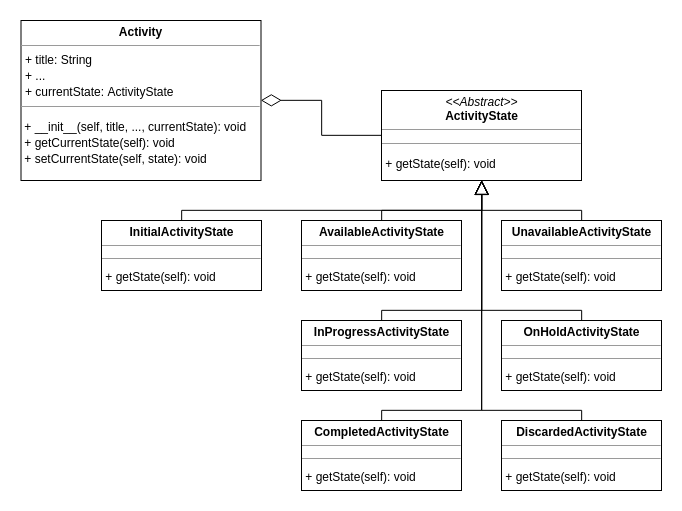

The diagram above was exported from draw.io. Its source (the exported page's mxGraphModel, read from the mxfile embedded in the PNG):
<mxGraphModel dx="1989" dy="696" grid="1" gridSize="10" guides="1" tooltips="1" connect="1" arrows="1" fold="1" page="1" pageScale="1" pageWidth="827" pageHeight="1169" math="0" shadow="0">
  <root>
    <mxCell id="0" />
    <mxCell id="1" parent="0" />
    <mxCell id="VNG9XkiSlQ32UfaWC3at-72" value="&lt;p style=&quot;margin: 4px 0px 0px ; text-align: center ; line-height: 120%&quot;&gt;&lt;b&gt;Activity&lt;/b&gt;&lt;/p&gt;&lt;hr size=&quot;1&quot;&gt;&lt;p style=&quot;margin: 0px ; margin-left: 4px&quot;&gt;&lt;span style=&quot;line-height: 140%&quot;&gt;+ title: String&lt;/span&gt;&lt;br&gt;&lt;/p&gt;&lt;p style=&quot;margin: 0px 0px 0px 4px ; line-height: 140%&quot;&gt;+ ...&lt;/p&gt;&lt;p style=&quot;margin: 0px 0px 0px 4px ; line-height: 140%&quot;&gt;+ currentState: ActivityState&lt;/p&gt;&lt;hr size=&quot;1&quot;&gt;&lt;p style=&quot;line-height: 140%&quot;&gt;&amp;nbsp;+ __init__(self, title, ..., currentState): void&lt;br&gt;&amp;nbsp;+ getCurrentState(self): void&lt;br&gt;&amp;nbsp;+ setCurrentState(self, state): void&lt;/p&gt;" style="verticalAlign=top;align=left;overflow=fill;fontSize=12;fontFamily=Helvetica;html=1;" vertex="1" parent="1">
      <mxGeometry x="-0.5" y="560" width="240" height="160" as="geometry" />
    </mxCell>
    <mxCell id="VNG9XkiSlQ32UfaWC3at-74" value="&lt;p style=&quot;margin: 4px 0px 0px ; text-align: center ; line-height: 120%&quot;&gt;&lt;i&gt;&amp;lt;&amp;lt;Abstract&amp;gt;&amp;gt;&lt;/i&gt;&lt;br&gt;&lt;b&gt;ActivityState&lt;/b&gt;&lt;/p&gt;&lt;hr size=&quot;1&quot;&gt;&lt;p style=&quot;margin: 0px 0px 0px 4px ; font-size: 1px&quot;&gt;&lt;br&gt;&lt;/p&gt;&lt;hr size=&quot;1&quot;&gt;&lt;p style=&quot;line-height: 140%&quot;&gt;&amp;nbsp;+ getState(self): void&lt;/p&gt;" style="verticalAlign=top;align=left;overflow=fill;fontSize=12;fontFamily=Helvetica;html=1;" vertex="1" parent="1">
      <mxGeometry x="360" y="630" width="200" height="90" as="geometry" />
    </mxCell>
    <mxCell id="VNG9XkiSlQ32UfaWC3at-109" style="edgeStyle=orthogonalEdgeStyle;rounded=0;orthogonalLoop=1;jettySize=auto;html=1;exitX=0.5;exitY=0;exitDx=0;exitDy=0;endArrow=block;endFill=0;endSize=12;strokeWidth=1;" edge="1" parent="1" source="VNG9XkiSlQ32UfaWC3at-75">
      <mxGeometry relative="1" as="geometry">
        <mxPoint x="460" y="720" as="targetPoint" />
        <Array as="points">
          <mxPoint x="160" y="750" />
          <mxPoint x="460" y="750" />
        </Array>
      </mxGeometry>
    </mxCell>
    <mxCell id="VNG9XkiSlQ32UfaWC3at-75" value="&lt;p style=&quot;margin: 4px 0px 0px ; text-align: center ; line-height: 120%&quot;&gt;&lt;b&gt;InitialActivityState&lt;/b&gt;&lt;/p&gt;&lt;hr size=&quot;1&quot;&gt;&lt;p style=&quot;margin: 0px 0px 0px 4px ; font-size: 1px ; line-height: 20%&quot;&gt;&lt;br&gt;&lt;/p&gt;&lt;hr size=&quot;1&quot;&gt;&lt;p style=&quot;line-height: 100%&quot;&gt;&amp;nbsp;+ getState(self): void&lt;/p&gt;" style="verticalAlign=top;align=left;overflow=fill;fontSize=12;fontFamily=Helvetica;html=1;" vertex="1" parent="1">
      <mxGeometry x="80" y="760" width="160" height="70" as="geometry" />
    </mxCell>
    <mxCell id="VNG9XkiSlQ32UfaWC3at-110" style="edgeStyle=orthogonalEdgeStyle;rounded=0;orthogonalLoop=1;jettySize=auto;html=1;exitX=0.5;exitY=0;exitDx=0;exitDy=0;entryX=0.5;entryY=1;entryDx=0;entryDy=0;endArrow=block;endFill=0;endSize=12;strokeWidth=1;" edge="1" parent="1" source="VNG9XkiSlQ32UfaWC3at-76" target="VNG9XkiSlQ32UfaWC3at-74">
      <mxGeometry relative="1" as="geometry">
        <Array as="points">
          <mxPoint x="360" y="850" />
          <mxPoint x="460" y="850" />
        </Array>
      </mxGeometry>
    </mxCell>
    <mxCell id="VNG9XkiSlQ32UfaWC3at-76" value="&lt;p style=&quot;margin: 4px 0px 0px ; text-align: center ; line-height: 120%&quot;&gt;&lt;b&gt;InProgressActivityState&lt;/b&gt;&lt;/p&gt;&lt;hr size=&quot;1&quot;&gt;&lt;p style=&quot;margin: 0px 0px 0px 4px ; font-size: 1px ; line-height: 20%&quot;&gt;&lt;br&gt;&lt;/p&gt;&lt;hr size=&quot;1&quot;&gt;&lt;p style=&quot;line-height: 100%&quot;&gt;&amp;nbsp;+ getState(self): void&lt;/p&gt;" style="verticalAlign=top;align=left;overflow=fill;fontSize=12;fontFamily=Helvetica;html=1;" vertex="1" parent="1">
      <mxGeometry x="280" y="860" width="160" height="70" as="geometry" />
    </mxCell>
    <mxCell id="VNG9XkiSlQ32UfaWC3at-108" style="edgeStyle=orthogonalEdgeStyle;rounded=0;orthogonalLoop=1;jettySize=auto;html=1;exitX=0.5;exitY=0;exitDx=0;exitDy=0;entryX=0.5;entryY=1;entryDx=0;entryDy=0;endArrow=block;endFill=0;endSize=12;strokeWidth=1;" edge="1" parent="1" source="VNG9XkiSlQ32UfaWC3at-77" target="VNG9XkiSlQ32UfaWC3at-74">
      <mxGeometry relative="1" as="geometry">
        <Array as="points">
          <mxPoint x="560" y="750" />
          <mxPoint x="460" y="750" />
        </Array>
      </mxGeometry>
    </mxCell>
    <mxCell id="VNG9XkiSlQ32UfaWC3at-77" value="&lt;p style=&quot;margin: 4px 0px 0px ; text-align: center ; line-height: 120%&quot;&gt;&lt;b&gt;UnavailableActivityState&lt;/b&gt;&lt;/p&gt;&lt;hr size=&quot;1&quot;&gt;&lt;p style=&quot;margin: 0px 0px 0px 4px ; font-size: 1px ; line-height: 20%&quot;&gt;&lt;br&gt;&lt;/p&gt;&lt;hr size=&quot;1&quot;&gt;&lt;p style=&quot;line-height: 100%&quot;&gt;&amp;nbsp;+ getState(self): void&lt;/p&gt;" style="verticalAlign=top;align=left;overflow=fill;fontSize=12;fontFamily=Helvetica;html=1;" vertex="1" parent="1">
      <mxGeometry x="480" y="760" width="160" height="70" as="geometry" />
    </mxCell>
    <mxCell id="VNG9XkiSlQ32UfaWC3at-107" style="edgeStyle=orthogonalEdgeStyle;rounded=0;orthogonalLoop=1;jettySize=auto;html=1;exitX=0.5;exitY=0;exitDx=0;exitDy=0;endArrow=block;endFill=0;endSize=12;strokeWidth=1;" edge="1" parent="1" source="VNG9XkiSlQ32UfaWC3at-78" target="VNG9XkiSlQ32UfaWC3at-74">
      <mxGeometry relative="1" as="geometry">
        <Array as="points">
          <mxPoint x="360" y="750" />
          <mxPoint x="460" y="750" />
        </Array>
      </mxGeometry>
    </mxCell>
    <mxCell id="VNG9XkiSlQ32UfaWC3at-78" value="&lt;p style=&quot;margin: 4px 0px 0px ; text-align: center ; line-height: 120%&quot;&gt;&lt;b&gt;AvailableActivityState&lt;/b&gt;&lt;/p&gt;&lt;hr size=&quot;1&quot;&gt;&lt;p style=&quot;margin: 0px 0px 0px 4px ; font-size: 1px ; line-height: 20%&quot;&gt;&lt;br&gt;&lt;/p&gt;&lt;hr size=&quot;1&quot;&gt;&lt;p style=&quot;line-height: 100%&quot;&gt;&amp;nbsp;+ getState(self): void&lt;/p&gt;" style="verticalAlign=top;align=left;overflow=fill;fontSize=12;fontFamily=Helvetica;html=1;" vertex="1" parent="1">
      <mxGeometry x="280" y="760" width="160" height="70" as="geometry" />
    </mxCell>
    <mxCell id="VNG9XkiSlQ32UfaWC3at-111" style="edgeStyle=orthogonalEdgeStyle;rounded=0;orthogonalLoop=1;jettySize=auto;html=1;exitX=0.5;exitY=0;exitDx=0;exitDy=0;endArrow=block;endFill=0;endSize=12;strokeWidth=1;" edge="1" parent="1" source="VNG9XkiSlQ32UfaWC3at-79">
      <mxGeometry relative="1" as="geometry">
        <mxPoint x="460" y="720" as="targetPoint" />
        <Array as="points">
          <mxPoint x="560" y="850" />
          <mxPoint x="460" y="850" />
        </Array>
      </mxGeometry>
    </mxCell>
    <mxCell id="VNG9XkiSlQ32UfaWC3at-79" value="&lt;p style=&quot;margin: 4px 0px 0px ; text-align: center ; line-height: 120%&quot;&gt;&lt;b&gt;OnHoldActivityState&lt;/b&gt;&lt;/p&gt;&lt;hr size=&quot;1&quot;&gt;&lt;p style=&quot;margin: 0px 0px 0px 4px ; font-size: 1px ; line-height: 20%&quot;&gt;&lt;br&gt;&lt;/p&gt;&lt;hr size=&quot;1&quot;&gt;&lt;p style=&quot;line-height: 100%&quot;&gt;&amp;nbsp;+ getState(self): void&lt;/p&gt;" style="verticalAlign=top;align=left;overflow=fill;fontSize=12;fontFamily=Helvetica;html=1;" vertex="1" parent="1">
      <mxGeometry x="480" y="860" width="160" height="70" as="geometry" />
    </mxCell>
    <mxCell id="VNG9XkiSlQ32UfaWC3at-112" style="edgeStyle=orthogonalEdgeStyle;rounded=0;orthogonalLoop=1;jettySize=auto;html=1;exitX=0.5;exitY=0;exitDx=0;exitDy=0;endArrow=block;endFill=0;endSize=12;strokeWidth=1;" edge="1" parent="1" source="VNG9XkiSlQ32UfaWC3at-80">
      <mxGeometry relative="1" as="geometry">
        <mxPoint x="460" y="720" as="targetPoint" />
        <Array as="points">
          <mxPoint x="360" y="950" />
          <mxPoint x="460" y="950" />
        </Array>
      </mxGeometry>
    </mxCell>
    <mxCell id="VNG9XkiSlQ32UfaWC3at-80" value="&lt;p style=&quot;margin: 4px 0px 0px ; text-align: center ; line-height: 120%&quot;&gt;&lt;b&gt;CompletedActivityState&lt;/b&gt;&lt;/p&gt;&lt;hr size=&quot;1&quot;&gt;&lt;p style=&quot;margin: 0px 0px 0px 4px ; font-size: 1px ; line-height: 20%&quot;&gt;&lt;br&gt;&lt;/p&gt;&lt;hr size=&quot;1&quot;&gt;&lt;p style=&quot;line-height: 100%&quot;&gt;&amp;nbsp;+ getState(self): void&lt;/p&gt;" style="verticalAlign=top;align=left;overflow=fill;fontSize=12;fontFamily=Helvetica;html=1;" vertex="1" parent="1">
      <mxGeometry x="280" y="960" width="160" height="70" as="geometry" />
    </mxCell>
    <mxCell id="VNG9XkiSlQ32UfaWC3at-84" value="" style="endArrow=diamondThin;endFill=0;endSize=18;html=1;strokeWidth=1;entryX=1;entryY=0.5;entryDx=0;entryDy=0;exitX=0;exitY=0.5;exitDx=0;exitDy=0;rounded=0;edgeStyle=orthogonalEdgeStyle;" edge="1" parent="1" source="VNG9XkiSlQ32UfaWC3at-74" target="VNG9XkiSlQ32UfaWC3at-72">
      <mxGeometry width="160" relative="1" as="geometry">
        <mxPoint x="260" y="670" as="sourcePoint" />
        <mxPoint x="420" y="670" as="targetPoint" />
      </mxGeometry>
    </mxCell>
    <mxCell id="VNG9XkiSlQ32UfaWC3at-113" style="edgeStyle=orthogonalEdgeStyle;rounded=0;orthogonalLoop=1;jettySize=auto;html=1;exitX=0.5;exitY=0;exitDx=0;exitDy=0;endArrow=block;endFill=0;endSize=12;strokeWidth=1;" edge="1" parent="1" source="VNG9XkiSlQ32UfaWC3at-93">
      <mxGeometry relative="1" as="geometry">
        <mxPoint x="460" y="720" as="targetPoint" />
        <Array as="points">
          <mxPoint x="560" y="950" />
          <mxPoint x="460" y="950" />
        </Array>
      </mxGeometry>
    </mxCell>
    <mxCell id="VNG9XkiSlQ32UfaWC3at-93" value="&lt;p style=&quot;margin: 4px 0px 0px ; text-align: center ; line-height: 120%&quot;&gt;&lt;b&gt;DiscardedActivityState&lt;/b&gt;&lt;/p&gt;&lt;hr size=&quot;1&quot;&gt;&lt;p style=&quot;margin: 0px 0px 0px 4px ; font-size: 1px ; line-height: 20%&quot;&gt;&lt;br&gt;&lt;/p&gt;&lt;hr size=&quot;1&quot;&gt;&lt;p style=&quot;line-height: 100%&quot;&gt;&amp;nbsp;+ getState(self): void&lt;/p&gt;" style="verticalAlign=top;align=left;overflow=fill;fontSize=12;fontFamily=Helvetica;html=1;" vertex="1" parent="1">
      <mxGeometry x="480" y="960" width="160" height="70" as="geometry" />
    </mxCell>
  </root>
</mxGraphModel>